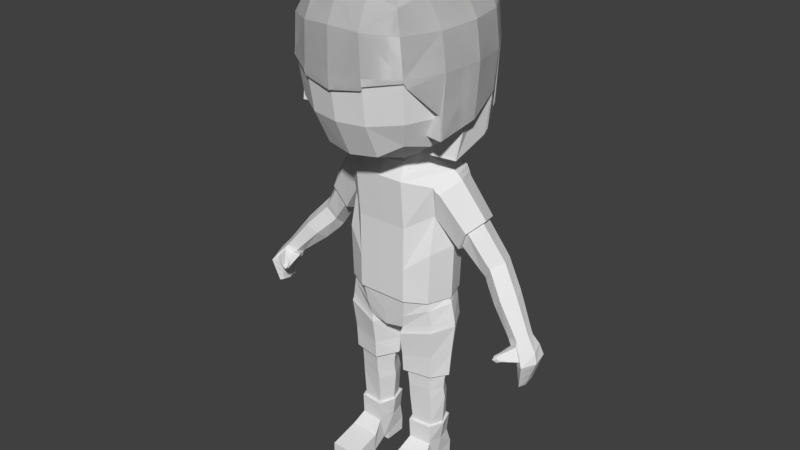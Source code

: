 # Source: CoopBlueCharacter.blend  (saved by Blender 2.79.0; exported with 4.5.12 LTS)
import bpy
from mathutils import Matrix  # noqa: F401  (used for matrix-valued properties, if any)

bpy.ops.wm.read_factory_settings(use_empty=True)
scene = bpy.context.scene
scene.name = 'Scene'

# ---- collections
col_collection_1 = bpy.data.collections.new('Collection 1'); scene.collection.children.link(col_collection_1)

# ---- world
world_world = bpy.data.worlds.new('World'); scene.world = world_world
world_world.color = (0.05088, 0.05088, 0.05088)
world_world.use_sun_shadow = False
world_world.sun_shadow_jitter_overblur = 0.0
world_world.cycles.sampling_method = 'MANUAL'

# ---- meshes
me_cube_001 = bpy.data.meshes.new('Cube.001')
me_cube_001.from_pydata([(1.036, -0.3923, -1.883), (1.052, 0.6292, -1.883), (0.0, 0.8838, -1.883), (0.0, -0.6438, -1.883), (0.5942, -0.6438, -1.883), (0.5942, 0.8838, -1.883), (1.02, -0.1927, -5.495), (1.018, 0.439, -5.495), (0.526, -0.2377, -5.495), (0.52, 0.478, -5.495), (0.4853, 0.4369, -4.161), (0.4958, -0.3783, -4.161), (1.053, -0.259, -4.161), (1.049, 0.3185, -4.161), (1.236, 0.1229, -1.883), (0.3764, -0.3962, 1.366), (1.161, 0.1224, -5.495), (0.3865, 0.1208, -5.495), (1.264, 0.02938, -4.161), (0.2716, 0.02777, -4.161), (1.076, -0.2608, -5.495), (1.073, 0.5077, -5.495), (0.4749, -0.3156, -5.495), (0.4676, 0.5552, -5.495), (1.208, 0.1225, -5.495), (0.332, 0.1207, -5.495), (1.065, -0.25, -6.007), (1.021, 0.4928, -6.007), (0.4863, -0.2947, -6.007), (0.5197, 0.5385, -6.007), (1.12, 0.1222, -6.007), (0.4097, 0.1209, -6.007), (1.15, -1.309, -6.45), (0.4012, -1.323, -6.45), (1.076, 0.5723, -6.365), (0.4749, 0.5583, -6.366), (1.076, 0.5578, -6.759), (0.4749, 0.5479, -6.759), (1.076, 0.004713, -6.759), (0.4749, -0.005117, -6.759), (0.4749, 0.004024, -6.575), (1.076, 0.0155, -6.582), (1.076, -0.1595, -6.585), (0.4749, -0.1648, -6.573), (1.15, -0.6366, -6.745), (0.4012, -0.6393, -6.745), (1.15, -1.313, -6.745), (0.4012, -1.323, -6.745), (1.15, -0.5527, -6.259), (0.4012, -0.5787, -6.259), (3.212, -0.0527, -2.176), (3.309, 0.1515, -2.104), (3.579, 0.1397, -1.978), (3.224, -0.2606, -2.065), (3.477, -0.3444, -1.977), (3.662, -0.1042, -1.991), (2.297, 0.7297, -0.9696), (2.247, 0.4358, -1.249), (2.619, 0.3654, -0.6295), (2.494, 0.7136, -0.6567), (2.437, 0.03716, -0.7297), (2.25, 0.1516, -1.027), (3.471, -0.1226, -2.513), (3.662, 0.2137, -2.467), (3.851, 0.1944, -2.408), (3.605, -0.4788, -2.457), (3.795, -0.607, -2.403), (3.939, -0.2227, -2.422), (3.593, -0.1957, -3.007), (3.629, 0.01243, -2.996), (3.696, 0.001042, -3.005), (3.616, -0.397, -2.991), (3.68, -0.4781, -2.999), (3.71, -0.2456, -3.041), (3.414, 0.1899, -2.291), (3.278, -0.04657, -2.336), (3.252, -0.4991, -2.224), (3.647, -0.4844, -2.191), (3.851, -0.1647, -2.207), (3.738, 0.1743, -2.164), (3.328, -0.3264, -2.155), (3.499, -0.4105, -2.08), (3.223, -0.2044, -2.251), (3.551, -0.4308, -2.399), (3.687, -0.5293, -2.324), (3.459, -0.2734, -2.467), (3.341, -0.2309, -2.361), (3.15, -0.6873, -2.292), (3.601, -0.4692, -2.199), (3.375, -0.5505, -2.166), (3.181, -0.4007, -2.286), (3.407, -0.5712, -2.395), (3.511, -0.6329, -2.339), (3.346, -0.4538, -2.442), (3.255, -0.4361, -2.368), (3.438, -0.6038, -2.254), (3.229, -0.7187, -2.272), (3.139, -0.6487, -2.339), (3.259, -0.7388, -2.412), (3.288, -0.7535, -2.363), (3.214, -0.6656, -2.423), (3.154, -0.6464, -2.388), (3.154, -0.7761, -2.362), (3.274, -0.7567, -2.313), (0.2799, -0.4892, 1.774), (0.0, -0.6983, 1.76), (0.0, 0.7186, 1.92), (0.3089, 0.5649, 1.921), (0.441, 0.003049, 1.842), (0.3966, 0.4242, 1.464), (0.4883, -0.01262, 1.533), (0.0, -0.4893, 1.355), (0.0, 0.4883, 1.471), (0.7011, 1.757, 3.136), (1.786, 0.7327, 3.141), (1.786, -0.8916, 2.969), (0.7011, -2.036, 2.817), (0.7417, 0.8033, 2.051), (0.7429, -0.8443, 1.774), (0.7419, 1.92, 4.002), (0.0, 1.91, 3.077), (1.886, 0.7934, 3.965), (1.886, -0.9726, 3.882), (1.929, -0.04283, 3.045), (0.7419, -2.184, 3.846), (0.0, -2.159, 2.801), (0.0, 0.8278, 1.87), (1.229, 0.06315, 1.944), (0.0, -0.9019, 1.692), (0.6712, 1.384, 2.445), (1.371, 1.358, 3.194), (1.426, -0.8344, 2.199), (1.426, 0.6947, 2.462), (1.371, -1.62, 2.899), (0.6712, -1.638, 2.015), (0.0, 2.078, 3.993), (2.038, -0.0605, 3.925), (0.0, -2.309, 3.857), (0.0, 1.508, 2.345), (1.447, 1.487, 3.994), (1.54, -0.02506, 2.308), (1.447, -1.746, 3.851), (0.0, -1.744, 1.942), (1.183, -1.395, 2.319), (1.183, 1.165, 2.673), (1.736, 0.6475, -0.2584), (2.064, 0.2332, 0.2354), (1.899, -0.1082, 0.06557), (1.723, -0.01302, -0.3734), (1.689, 0.3142, -0.512), (1.95, 0.6289, 0.1431), (2.693, 0.4844, -1.465), (3.126, 0.1248, -1.228), (2.914, -0.1992, -1.273), (2.679, -0.08623, -1.476), (2.616, 0.1943, -1.676), (2.995, 0.4685, -1.219), (2.205, 0.7163, -0.8555), (2.524, 0.3406, -0.4775), (2.342, 0.002111, -0.5899), (2.16, 0.1201, -0.9177), (2.169, 0.4132, -1.15), (2.396, 0.6997, -0.5116), (2.321, 0.3837, -1.36), (2.611, 0.6539, -0.7879), (2.392, 0.6699, -1.086), (2.737, 0.3074, -0.7685), (2.549, -0.01299, -0.8569), (2.341, 0.1009, -1.14), (0.4955, 0.4323, -4.399), (1.044, -0.2489, -4.399), (0.505, -0.3537, -4.399), (1.04, 0.3293, -4.399), (1.239, 0.03977, -4.399), (0.2987, 0.03817, -4.399), (0.4714, 0.4876, -3.961), (1.071, -0.2749, -3.961), (0.4825, -0.4022, -3.961), (1.067, 0.3577, -3.961), (0.2479, 0.04151, -3.961), (1.292, 0.04064, -3.961), (3.286, 0.1641, -2.076), (3.636, -0.09376, -1.957), (3.451, -0.3359, -1.946), (3.201, -0.2515, -2.039), (3.192, -0.04184, -2.151), (3.552, 0.1522, -1.946), (3.169, -0.029, -2.122), (3.52, 0.167, -1.909), (3.258, 0.179, -2.044), (3.605, -0.08142, -1.918), (3.421, -0.3259, -1.91), (3.174, -0.2406, -2.007), (3.863, -0.2303, -2.628), (3.786, -0.2379, -2.834), (3.748, 0.0655, -2.806), (3.799, 0.13, -2.607), (3.64, 0.07951, -2.82), (3.651, 0.1466, -2.643), (3.756, -0.564, -2.602), (3.718, -0.521, -2.801), (3.552, -0.1713, -2.843), (3.511, -0.1469, -2.678), (3.612, -0.4243, -2.813), (3.608, -0.4515, -2.635), (3.803, 0.1349, -2.592), (3.652, 0.1517, -2.63), (3.508, -0.1451, -2.665), (3.608, -0.4536, -2.621), (3.868, -0.2297, -2.613), (3.759, -0.5673, -2.587), (3.857, -0.2309, -2.643), (3.796, 0.1254, -2.621), (3.65, 0.1419, -2.655), (3.754, -0.561, -2.616), (3.514, -0.1487, -2.689), (3.609, -0.4496, -2.647), (3.79, -0.2375, -2.823), (3.72, -0.5234, -2.79), (3.751, 0.06912, -2.795), (3.641, 0.08327, -2.81), (3.55, -0.17, -2.833), (3.612, -0.4258, -2.803), (3.782, -0.2384, -2.846), (3.716, -0.5186, -2.812), (3.745, 0.06186, -2.817), (3.639, 0.07572, -2.83), (3.555, -0.1727, -2.852), (3.612, -0.4227, -2.823), (3.847, 0.1904, -2.421), (3.661, 0.2095, -2.478), (3.473, -0.1241, -2.523), (3.605, -0.4771, -2.468), (3.934, -0.2232, -2.435), (3.792, -0.6043, -2.416), (3.93, -0.2236, -2.447), (3.79, -0.6018, -2.427), (3.844, 0.1867, -2.432), (3.661, 0.2056, -2.488), (3.475, -0.1255, -2.533), (3.605, -0.4755, -2.478), (3.682, -0.5321, -2.325), (3.596, -0.4729, -2.201), (3.326, -0.3311, -2.157), (3.222, -0.2098, -2.252), (3.339, -0.2365, -2.361), (3.547, -0.4347, -2.399), (3.496, -0.4143, -2.082), (3.456, -0.2784, -2.466), (3.697, -0.537, -2.332), (3.605, -0.4707, -2.198), (3.318, -0.3199, -2.146), (3.222, -0.1893, -2.243), (3.497, -0.4039, -2.07), (3.335, -0.2125, -2.358), (3.46, -0.2585, -2.471), (3.556, -0.4356, -2.405), (3.451, -0.5923, -2.249), (3.185, -0.384, -2.283), (3.262, -0.4186, -2.367), (3.356, -0.4384, -2.444), (3.526, -0.6241, -2.338), (3.258, -0.4843, -2.218), (3.419, -0.5593, -2.395), (3.385, -0.5385, -2.159), (3.178, -0.4203, -2.29), (3.396, -0.5844, -2.396), (3.247, -0.4527, -2.369), (3.336, -0.4705, -2.441), (3.244, -0.5139, -2.229), (3.425, -0.6159, -2.259), (3.494, -0.6424, -2.341), (3.363, -0.5637, -2.174), (1.283, 0.1227, -1.883), (1.087, 0.6613, -1.883), (0.6059, -0.6898, -1.883), (1.07, -0.4252, -1.883), (0.6066, 0.9299, -1.883), (0.0, 0.9315, -1.883), (0.0, -0.6911, -1.883), (0.0, -0.6025, -2.777), (1.18, -0.4064, -2.468), (1.443, 0.1231, -2.41), (1.176, 0.6637, -2.473), (0.4699, -0.5741, -2.697), (0.2721, 0.8808, -2.786), (0.0, 0.9218, -2.701), (0.0, 0.1584, -2.791), (0.09943, 0.1587, -2.818), (0.4368, -0.5916, -2.808), (1.189, 0.6736, -2.606), (0.4265, -0.4982, -3.961), (0.4207, -0.5224, -3.525), (1.125, 0.4268, -3.961), (1.149, 0.5185, -3.391), (0.3357, 0.8774, -2.914), (0.3341, 0.6894, -3.538), (1.205, -0.4415, -2.673), (1.154, -0.367, -3.385), (0.1291, 0.08325, -3.565), (1.421, 0.07474, -3.362), (1.478, 0.1164, -2.623), (0.1155, 0.149, -2.989), (0.344, 0.5723, -3.961), (1.128, -0.356, -3.961), (0.141, 0.03467, -3.961), (1.395, 0.03432, -3.961), (0.4185, -0.6173, -2.889), (1.171, 0.6679, -2.687), (0.3123, 0.8947, -2.834), (1.192, -0.4218, -2.593), (1.467, 0.1219, -2.542), (0.113, 0.1559, -2.91), (0.0, -0.6468, -2.395), (1.125, -0.4158, -2.106), (1.132, 0.6625, -2.103), (0.5379, -0.632, -2.354), (0.4393, 0.9602, -2.397), (0.0, 0.9267, -2.355), (1.363, 0.1229, -2.039), (0.3282, -0.4427, 1.57), (0.3527, 0.4946, 1.692), (0.0, 0.6035, 1.696), (0.4646, -0.004783, 1.687), (0.0, -0.5938, 1.557), (0.4847, 0.5012, -4.719), (1.055, -0.2224, -4.719), (1.246, 0.09386, -4.719), (0.2945, 0.09214, -4.719), (0.4938, -0.3156, -4.719), (1.051, 0.4112, -4.719), (1.065, -0.2508, -5.971), (0.4855, -0.2962, -5.971), (1.126, 0.1223, -5.971), (1.025, 0.4939, -5.971), (0.516, 0.5397, -5.971), (0.4042, 0.1209, -5.971), (1.132, 0.1223, -5.936), (0.5124, 0.5408, -5.936), (0.3989, 0.1209, -5.936), (1.028, 0.4949, -5.936), (0.4847, -0.2976, -5.936), (1.066, -0.2515, -5.936), (1.15, -0.7567, -6.745), (0.4012, -0.7606, -6.745), (1.15, -0.6868, -6.293), (0.4012, -0.7107, -6.293), (0.4012, -0.6999, -6.745), (1.15, -0.6198, -6.276), (1.15, -0.6966, -6.745), (0.4012, -0.6447, -6.276), (0.6218, 0.9924, -1.064), (1.187, 0.6987, -0.6032), (1.14, 0.702, -1.829), (1.137, 0.7025, -1.886), (1.348, 0.1217, -1.888), (1.391, 0.1197, -0.5115), (1.169, -0.4652, -0.6085), (1.123, -0.4656, -1.829), (1.12, -0.4661, -1.886), (0.6228, -0.7522, -1.884), (0.6223, 0.9923, -1.884), (0.0, 0.9959, -1.883), (0.6229, -0.7521, -1.059), (0.0, -0.7559, -1.06), (0.0, 0.9957, -1.066), (0.0, 1.089, 0.3675), (0.0, -0.7559, -1.826), (0.0, -0.7559, -1.883), (0.0, 0.9959, -1.826), (0.6193, 0.9083, 1.358), (1.288, 0.6659, 1.267), (1.363, 0.1036, 1.347), (1.19, -0.4224, 1.03), (0.6328, -0.8519, 1.161), (0.0, -0.8594, 1.161), (0.4098, -0.451, 1.458), (0.0, 0.8621, 1.357), (1.17, 0.7184, 0.4168), (1.143, -0.275, 0.2827), (0.0, -0.7557, -0.01238), (1.378, 0.2362, -0.09038), (0.6291, -0.7503, -0.009275), (0.6201, 1.173, 0.3645), (0.6419, 0.0193, 1.541), (0.6227, -0.7522, -1.827), (0.6222, 0.9923, -1.827), (1.351, 0.1217, -1.831), (1.303, 0.2169, -0.1501), (1.363, 0.6528, 1.136), (1.601, 0.324, -0.5808), (1.255, 0.1898, -0.1279), (1.988, 0.728, 0.1792), (1.421, 0.6308, 1.038), (1.204, 0.6961, 0.3669), (1.23, 0.6764, 0.3505), (1.48, 0.09262, 1.256), (1.588, 0.08579, 1.168), (1.26, -0.432, 0.9599), (1.37, -0.4197, 0.9022), (1.133, -0.2691, 0.2354), (1.183, -0.2697, 0.2288), (0.5439, -0.02842, 1.629), (0.0, -0.5568, 1.445), (0.4292, 0.46, 1.565), (0.0, 0.5401, 1.571), (1.672, 0.7317, -0.2966), (2.158, 0.2243, 0.2953), (1.943, -0.2113, 0.07052), (1.664, -0.08402, -0.4374), (1.143, 0.7022, -1.755), (1.127, -0.4658, -1.755), (0.0, -0.7559, -1.752), (0.0, 0.9959, -1.752), (0.6222, -0.7523, -1.753), (0.6217, 0.9925, -1.753), (1.354, 0.1217, -1.756), (0.7106, 1.928, 4.968), (1.81, 0.7989, 4.857), (1.811, -1.001, 4.782), (0.7107, -2.215, 4.818), (0.7549, 0.8884, 5.924), (0.7551, -1.091, 5.814), (0.7521, 1.946, 4.057), (1.911, 0.8043, 4.02), (1.956, -0.07103, 4.838), (1.911, -0.9859, 3.935), (0.7521, -2.214, 3.899), (0.8186, -0.07112, 5.911), (0.6802, 1.613, 5.671), (1.39, 1.501, 4.886), (1.446, 0.8019, 5.543), (1.446, -1.014, 5.444), (1.39, -1.784, 4.754), (0.6804, -1.896, 5.496), (2.066, -0.06133, 3.979), (1.467, 1.508, 4.049), (1.561, -0.07385, 5.527), (1.467, -1.77, 3.904), (1.199, -1.608, 5.262), (1.199, 1.339, 5.406), (0.8188, 1.835, 2.874), (0.834, 1.788, 2.79), (1.479, 1.35, 2.561), (1.833, 0.6051, 2.265), (1.462, 1.309, 2.46), (1.797, 0.54, 2.131), (1.65, -0.3256, 1.802), (2.066, -0.205, 2.776), (1.911, 0.6606, 3.124), (1.911, -1.13, 2.526), (0.7397, -2.209, 3.638), (0.765, -2.219, 3.726), (1.48, -1.775, 3.835), (1.864, -1.118, 3.068), (1.505, -1.69, 3.706), (-0.7106, 1.928, 4.968), (-1.81, 0.7989, 4.857), (-1.811, -1.001, 4.782), (-0.7107, -2.215, 4.818), (-0.7549, 0.8884, 5.924), (-0.7551, -1.091, 5.814), (0.0, 2.128, 4.98), (-0.7521, 1.946, 4.057), (-1.911, 0.8043, 4.02), (-1.956, -0.07103, 4.838), (-1.911, -0.9859, 3.935), (-0.7521, -2.214, 3.899), (0.0, -2.322, 4.868), (0.0, 0.9476, 6.016), (0.0, -1.131, 5.908), (-0.8186, -0.07112, 5.911), (-0.6802, 1.613, 5.671), (-1.39, 1.501, 4.886), (-1.446, 0.8019, 5.543), (-1.446, -1.014, 5.444), (-1.39, -1.784, 4.754), (-0.6804, -1.896, 5.496), (0.0, 2.106, 4.048), (-2.066, -0.06133, 3.979), (0.0, -2.34, 3.91), (0.0, -0.06775, 6.005), (0.0, 1.725, 5.747), (-1.467, 1.508, 4.049), (-1.561, -0.07385, 5.527), (-1.467, -1.77, 3.904), (0.0, -1.973, 5.578), (-1.199, -1.608, 5.262), (-1.199, 1.339, 5.406), (-0.8188, 1.835, 2.874), (0.0, 1.968, 3.019), (-0.834, 1.788, 2.79), (-1.479, 1.35, 2.561), (-1.833, 0.6051, 2.265), (-1.462, 1.309, 2.46), (-1.797, 0.54, 2.131), (-1.71, -0.3256, 1.777), (-2.066, -0.205, 2.776), (-1.911, 0.6606, 3.124), (-1.911, -1.13, 2.526), (-0.7397, -2.209, 3.638), (0.0, -2.336, 3.529), (-0.765, -2.219, 3.726), (-1.48, -1.775, 3.835), (-1.864, -1.118, 3.068), (-1.505, -1.69, 3.706), (0.5743, 0.3488, 4.008), (0.6556, -0.134, 3.939), (0.0, 0.5636, 3.17), (-0.3379, 1.025, 2.897), (-0.05287, 0.692, 2.879), (0.07948, 1.119, 2.527), (0.4583, 0.9283, 2.282), (0.1689, 0.7479, 2.555), (0.5701, -0.6008, 1.835), (0.3936, 0.4066, 2.225), (0.5225, 0.405, 3.159), (0.5342, -0.8173, 2.492), (0.6546, -0.1427, 2.771), (0.0, -0.9233, 3.555), (0.5897, -0.8049, 3.66), (0.8304, -0.8084, 3.678), (0.1935, -1.24, 3.6), (0.8289, -0.1614, 2.982), (0.2627, -1.018, 3.666), (-0.5743, 0.3488, 4.008), (-0.6556, -0.134, 3.939), (0.3379, 1.025, 2.897), (0.05287, 0.692, 2.879), (-0.07948, 1.119, 2.527), (-0.4583, 0.9283, 2.282), (-0.1689, 0.7479, 2.555), (-0.5701, -0.6008, 1.835), (-0.3936, 0.4066, 2.225), (-0.5225, 0.405, 3.159), (-0.5342, -0.8173, 2.492), (-0.6546, -0.1427, 2.771), (-0.5897, -0.8049, 3.66), (-0.8304, -0.8084, 3.678), (-0.1935, -1.24, 3.6), (-0.8289, -0.1614, 2.982), (-0.2627, -1.018, 3.666)], [], [(324, 320, 104, 105), (186, 182, 55, 52), (328, 325, 9, 17), (16, 6, 20, 24), (327, 326, 6, 16), (325, 330, 7, 9), (326, 329, 8, 6), (176, 177, 11, 12), (175, 178, 13, 10), (180, 176, 12, 18), (179, 175, 10, 19), (177, 179, 19, 11), (178, 180, 18, 13), (330, 327, 16, 7), (9, 7, 21, 23), (329, 328, 17, 8), (185, 181, 51, 50), (323, 321, 107, 108), (7, 16, 24, 21), (8, 17, 25, 22), (17, 9, 23, 25), (6, 8, 22, 20), (338, 340, 334, 335), (336, 335, 29, 31), (334, 333, 30, 27), (332, 336, 31, 28), (331, 332, 28, 26), (333, 331, 26, 30), (36, 37, 35, 34), (34, 35, 29, 27), (38, 39, 37, 36), (41, 40, 39, 38), (42, 43, 40, 41), (44, 45, 43, 42), (349, 347, 45, 44), (32, 33, 47, 46), (345, 346, 33, 32), (48, 44, 42, 26), (343, 345, 32, 46), (26, 28, 49, 48), (26, 42, 41, 30), (34, 41, 38, 36), (30, 41, 34, 27), (37, 39, 40, 35), (347, 350, 49, 45), (45, 49, 28, 43), (31, 40, 43, 28), (31, 29, 35, 40), (252, 254, 86, 82), (75, 74, 63, 62), (182, 183, 54, 55), (181, 186, 52, 51), (183, 184, 53, 54), (184, 185, 50, 53), (160, 161, 57, 61), (159, 160, 61, 60), (157, 162, 59, 56), (158, 159, 60, 58), (161, 157, 56, 57), (162, 158, 58, 59), (226, 225, 70, 69), (225, 223, 73, 70), (78, 77, 66, 67), (253, 251, 80, 81), (79, 78, 67, 64), (74, 79, 64, 63), (68, 69, 70, 73), (71, 68, 73, 72), (223, 224, 72, 73), (227, 226, 69, 68), (228, 227, 68, 71), (224, 228, 71, 72), (51, 52, 79, 74), (52, 55, 78, 79), (249, 250, 88, 84), (55, 54, 77, 78), (50, 51, 74, 75), (251, 252, 82, 80), (263, 261, 92, 91), (258, 259, 94, 90), (261, 257, 95, 92), (262, 258, 90, 76), (250, 253, 81, 88), (254, 255, 85, 86), (255, 256, 83, 85), (256, 249, 84, 83), (271, 270, 103, 99), (269, 265, 97, 87), (268, 266, 98, 100), (267, 268, 100, 101), (264, 262, 76, 89), (257, 264, 89, 95), (259, 260, 93, 94), (260, 263, 91, 93), (102, 101, 100, 98), (103, 102, 98, 99), (96, 87, 102, 103), (87, 97, 101, 102), (265, 267, 101, 97), (266, 271, 99, 98), (272, 269, 87, 96), (270, 272, 96, 103), (321, 322, 106, 107), (320, 323, 108, 104), (113, 120, 135, 119), (113, 119, 139, 130), (113, 130, 144, 129), (113, 129, 138, 120), (114, 121, 136, 123), (114, 123, 140, 132), (114, 132, 144, 130), (114, 130, 139, 121), (115, 123, 136, 122), (115, 122, 141, 133), (115, 133, 143, 131), (115, 131, 140, 123), (116, 124, 137, 125), (116, 125, 142, 134), (116, 134, 143, 133), (116, 133, 141, 124), (108, 127, 118, 104), (117, 126, 138, 129), (117, 129, 144, 132), (117, 132, 140, 127), (105, 104, 118, 128), (118, 127, 140, 131), (118, 131, 143, 134), (118, 134, 142, 128), (108, 107, 117, 127), (106, 126, 117, 107), (168, 163, 155, 154), (167, 168, 154, 153), (165, 164, 156, 151), (166, 167, 153, 152), (163, 165, 151, 155), (164, 166, 152, 156), (150, 146, 158, 162), (149, 145, 157, 161), (146, 147, 159, 158), (145, 150, 162, 157), (147, 148, 160, 159), (148, 149, 161, 160), (59, 58, 166, 164), (57, 56, 165, 163), (58, 60, 167, 166), (56, 59, 164, 165), (60, 61, 168, 167), (61, 57, 163, 168), (11, 19, 174, 171), (13, 18, 173, 172), (12, 11, 171, 170), (10, 13, 172, 169), (18, 12, 170, 173), (19, 10, 169, 174), (192, 187, 185, 184), (191, 192, 184, 183), (189, 188, 186, 181), (190, 191, 183, 182), (187, 189, 181, 185), (188, 190, 182, 186), (156, 152, 190, 188), (155, 151, 189, 187), (152, 153, 191, 190), (151, 156, 188, 189), (153, 154, 192, 191), (154, 155, 187, 192), (210, 208, 204, 199), (218, 222, 203, 200), (208, 207, 202, 204), (222, 221, 201, 203), (207, 206, 198, 202), (221, 220, 197, 201), (209, 210, 199, 193), (217, 218, 200, 194), (205, 209, 193, 196), (219, 217, 194, 195), (206, 205, 196, 198), (220, 219, 195, 197), (238, 237, 205, 206), (237, 235, 209, 205), (235, 236, 210, 209), (239, 238, 206, 207), (240, 239, 207, 208), (236, 240, 208, 210), (198, 196, 212, 213), (196, 193, 211, 212), (193, 199, 214, 211), (202, 198, 213, 215), (204, 202, 215, 216), (199, 204, 216, 214), (213, 212, 219, 220), (212, 211, 217, 219), (211, 214, 218, 217), (215, 213, 220, 221), (216, 215, 221, 222), (214, 216, 222, 218), (200, 203, 228, 224), (203, 201, 227, 228), (201, 197, 226, 227), (194, 200, 224, 223), (195, 194, 223, 225), (197, 195, 225, 226), (66, 65, 232, 234), (65, 62, 231, 232), (62, 63, 230, 231), (67, 66, 234, 233), (64, 67, 233, 229), (63, 64, 229, 230), (234, 232, 240, 236), (232, 231, 239, 240), (231, 230, 238, 239), (233, 234, 236, 235), (229, 233, 235, 237), (230, 229, 237, 238), (85, 83, 246, 248), (86, 85, 248, 245), (88, 81, 247, 242), (81, 80, 243, 247), (80, 82, 244, 243), (84, 88, 242, 241), (82, 86, 245, 244), (83, 84, 241, 246), (65, 66, 249, 256), (62, 65, 256, 255), (75, 62, 255, 254), (77, 54, 253, 250), (53, 50, 252, 251), (66, 77, 250, 249), (54, 53, 251, 253), (50, 75, 254, 252), (248, 246, 263, 260), (245, 248, 260, 259), (242, 247, 264, 257), (247, 243, 262, 264), (243, 244, 258, 262), (241, 242, 257, 261), (244, 245, 259, 258), (246, 241, 261, 263), (95, 89, 272, 270), (89, 76, 269, 272), (91, 92, 271, 266), (90, 94, 267, 265), (94, 93, 268, 267), (93, 91, 266, 268), (76, 90, 265, 269), (92, 95, 270, 271), (2, 5, 277, 278), (5, 1, 274, 277), (0, 4, 275, 276), (4, 3, 279, 275), (177, 176, 304, 291), (178, 175, 303, 293), (14, 0, 276, 273), (176, 180, 306, 304), (1, 14, 273, 274), (175, 179, 305, 303), (179, 177, 291, 305), (180, 178, 293, 306), (316, 313, 280, 284), (319, 314, 281, 282), (287, 288, 284, 280), (314, 316, 284, 281), (317, 315, 283, 285), (318, 317, 285, 286), (302, 295, 296, 299), (301, 297, 298, 300), (295, 308, 294, 296), (297, 307, 292, 298), (308, 301, 300, 294), (307, 302, 299, 292), (286, 285, 288, 287), (315, 319, 282, 283), (294, 300, 306, 293), (292, 299, 305, 291), (299, 296, 303, 305), (300, 298, 304, 306), (296, 294, 293, 303), (298, 292, 291, 304), (284, 288, 312, 289), (283, 282, 311, 290), (281, 284, 289, 310), (285, 283, 290, 309), (282, 281, 310, 311), (288, 285, 309, 312), (289, 312, 302, 307), (290, 311, 301, 308), (310, 289, 307, 297), (309, 290, 308, 295), (311, 310, 297, 301), (312, 309, 295, 302), (274, 273, 319, 315), (278, 277, 317, 318), (277, 274, 315, 317), (276, 275, 316, 314), (273, 276, 314, 319), (275, 279, 313, 316), (1, 5, 361, 354), (110, 15, 376, 402), (148, 147, 408, 409), (3, 4, 360, 368), (150, 145, 406, 392), (147, 146, 407, 408), (145, 149, 390, 406), (146, 150, 392, 407), (5, 2, 362, 361), (4, 0, 359, 360), (15, 110, 323, 320), (109, 112, 322, 321), (110, 109, 321, 323), (111, 15, 320, 324), (15, 111, 403, 376), (0, 14, 355, 359), (109, 110, 402, 404), (112, 109, 404, 405), (14, 1, 354, 355), (149, 148, 409, 390), (171, 174, 328, 329), (172, 173, 327, 330), (170, 171, 329, 326), (169, 172, 330, 325), (173, 170, 326, 327), (174, 169, 325, 328), (24, 20, 342, 337), (339, 338, 335, 336), (340, 337, 333, 334), (341, 339, 336, 332), (342, 341, 332, 331), (337, 342, 331, 333), (335, 334, 27, 29), (20, 22, 341, 342), (22, 25, 339, 341), (21, 24, 337, 340), (25, 23, 338, 339), (23, 21, 340, 338), (47, 33, 346, 344), (349, 348, 345, 343), (348, 350, 346, 345), (46, 47, 344, 343), (48, 49, 350, 348), (44, 48, 348, 349), (344, 346, 350, 347), (343, 344, 347, 349), (415, 351, 352, 410), (416, 356, 357, 411), (383, 366, 377, 370), (414, 363, 364, 412), (382, 379, 373, 374), (356, 352, 378, 381), (363, 357, 379, 382), (351, 365, 366, 383), (352, 351, 383, 378), (364, 363, 382, 380), (380, 382, 374, 375), (372, 384, 374, 373), (411, 357, 363, 414), (378, 383, 370, 371), (413, 365, 351, 415), (371, 370, 384, 372), (357, 356, 381, 379), (410, 352, 356, 416), (389, 396, 397, 393), (388, 394, 395, 391), (396, 398, 399, 397), (394, 389, 393, 395), (398, 400, 401, 399), (400, 388, 391, 401), (374, 384, 402, 376), (370, 377, 405, 404), (384, 370, 404, 402), (375, 374, 376, 403), (393, 397, 407, 392), (391, 395, 406, 390), (397, 399, 408, 407), (395, 393, 392, 406), (399, 401, 409, 408), (401, 391, 390, 409), (354, 353, 387, 355), (362, 369, 386, 361), (359, 358, 385, 360), (360, 385, 367, 368), (355, 387, 358, 359), (361, 386, 353, 354), (353, 410, 416, 387), (369, 413, 415, 386), (358, 411, 414, 385), (385, 414, 412, 367), (387, 416, 411, 358), (386, 415, 410, 353), (379, 381, 388, 400), (373, 379, 400, 398), (378, 371, 389, 394), (372, 373, 398, 396), (381, 378, 394, 388), (371, 372, 396, 389), (417, 462, 478, 423), (417, 429, 482, 462), (417, 430, 440, 429), (417, 423, 436, 430), (418, 424, 435, 425), (418, 430, 436, 424), (418, 431, 440, 430), (418, 425, 437, 431), (419, 425, 435, 426), (419, 432, 437, 425), (419, 433, 439, 432), (419, 426, 438, 433), (420, 427, 480, 468), (420, 433, 438, 427), (420, 434, 439, 433), (420, 468, 486, 434), (421, 428, 481, 469), (421, 431, 437, 428), (421, 429, 440, 431), (421, 469, 482, 429), (422, 470, 481, 428), (422, 434, 486, 470), (422, 432, 439, 434), (422, 428, 437, 432), (478, 490, 441, 423), (423, 442, 443, 436), (436, 445, 444, 424), (424, 446, 447, 435), (423, 441, 442), (436, 443, 445), (424, 444, 446), (424, 449, 448, 435), (427, 451, 501, 480), (438, 453, 452, 427), (427, 452, 451), (426, 454, 455, 438), (438, 455, 453), (435, 448, 450, 426), (426, 450, 454), (456, 463, 478, 462), (456, 462, 482, 472), (456, 472, 488, 473), (456, 473, 483, 463), (457, 465, 479, 464), (457, 464, 483, 473), (457, 473, 488, 474), (457, 474, 484, 465), (458, 466, 479, 465), (458, 465, 484, 475), (458, 475, 487, 476), (458, 476, 485, 466), (459, 468, 480, 467), (459, 467, 485, 476), (459, 476, 487, 477), (459, 477, 486, 468), (460, 469, 481, 471), (460, 471, 484, 474), (460, 474, 488, 472), (460, 472, 482, 469), (461, 471, 481, 470), (461, 470, 486, 477), (461, 477, 487, 475), (461, 475, 484, 471), (478, 463, 489, 490), (463, 483, 492, 491), (483, 464, 493, 494), (464, 479, 496, 495), (463, 491, 489), (483, 494, 492), (464, 495, 493), (464, 479, 497, 498), (467, 480, 501, 500), (485, 467, 502, 503), (467, 500, 502), (466, 485, 505, 504), (485, 503, 505), (479, 466, 499, 497), (466, 504, 499), (493, 495, 533, 530), (455, 454, 523, 524), (490, 489, 527, 508), (445, 443, 511, 513), (505, 503, 539, 541), (441, 490, 508, 509), (464, 498, 534, 525), (446, 444, 512, 515), (498, 497, 536, 534), (491, 492, 529, 528), (449, 424, 506, 516), (499, 504, 540, 535), (497, 499, 535, 536), (453, 455, 524, 522), (443, 442, 510, 511), (448, 449, 516, 518), (450, 448, 518, 517), (500, 501, 519, 537), (454, 450, 517, 523), (494, 493, 530, 531), (501, 451, 520, 519), (444, 445, 513, 512), (503, 502, 538, 539), (495, 496, 532, 533), (452, 453, 522, 521), (447, 446, 515, 514), (502, 500, 537, 538), (496, 479, 526, 532), (504, 505, 541, 540), (489, 491, 528, 527), (435, 447, 514, 507), (492, 494, 531, 529), (451, 452, 521, 520), (442, 441, 509, 510)])
me_cube_001.use_remesh_preserve_volume = False
me_cube_001.use_remesh_preserve_attributes = False
me_cube_001.use_mirror_vertex_groups = False
me_cube_001.update()

# ---- objects
ob_cube = bpy.data.objects.new('Cube', me_cube_001)

# ---- transforms, parenting, visibility, modifiers, constraints
ob_cube.location = (-0.4481, 0.0, 0.0)
ob_cube.lineart.crease_threshold = 0.0
_m = ob_cube.modifiers.new('Mirror', 'MIRROR')
_m.use_clip = True

# ---- collection membership
col_collection_1.objects.link(ob_cube)

# ---- scene / render settings (as saved in the file)
scene.frame_start = 1; scene.frame_end = 250; scene.frame_set(1)
scene.render.engine = 'BLENDER_EEVEE_NEXT'
scene.render.resolution_percentage = 50
scene.render.dither_intensity = 0.0
scene.cycles.use_denoising = False
scene.cycles.samples = 128
scene.cycles.sampling_pattern = 'TABULATED_SOBOL'
scene.cycles.use_adaptive_sampling = False
scene.cycles.use_light_tree = False
scene.cycles.blur_glossy = 0.0
scene.cycles.sample_clamp_indirect = 0.0
scene.view_settings.view_transform = 'Standard'
bpy.context.view_layer.update()

# ---- added for rendering (the .blend has no active camera and no usable light): camera, sun
cam_auto = bpy.data.cameras.new('AutoCamera')
cam_auto.lens = 50.0
cam_auto.sensor_width = 36.0
cam_auto.clip_end = 1000.0
ob_auto_camera = bpy.data.objects.new('AutoCamera', cam_auto)
scene.collection.objects.link(ob_auto_camera)
ob_auto_camera.location = (14.0402, -17.492, 11.2192)
ob_auto_camera.rotation_euler = (1.09748, -7.21219e-08, 0.694738)
scene.camera = ob_auto_camera
light_auto_sun = bpy.data.lights.new('AutoSun', 'SUN')
light_auto_sun.energy = 3.0
light_auto_sun.angle = 0.0523599
ob_auto_sun = bpy.data.objects.new('AutoSun', light_auto_sun)
scene.collection.objects.link(ob_auto_sun)
ob_auto_sun.rotation_euler = (0.872665, 0.174533, 0.523599)
bpy.context.view_layer.update()
